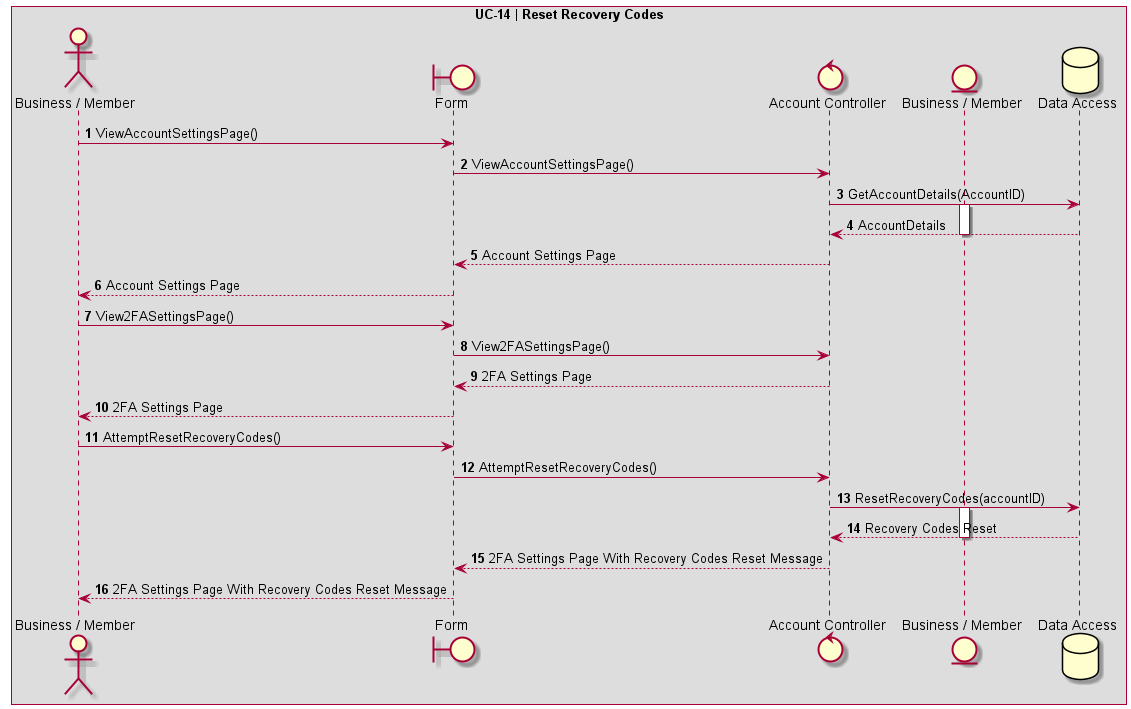

The diagram above was rendered by PlantUML. Its source (embedded in the PNG):
@startuml UC-14 | Reset Recovery Codes

' Formatting
Autonumber
skinparam BoxPadding 10
skinparam ParticipantPadding 10
box "UC-14 | Reset Recovery Codes"

' Actors
actor User as "Business / Member"
boundary Form
control AccountController as "Account Controller"
entity BusinessMemberEntity as "Business / Member"
database DB as "Data Access"

' Code
User -> Form: ViewAccountSettingsPage()
Form -> AccountController: ViewAccountSettingsPage()
AccountController -> DB: GetAccountDetails(AccountID)
activate BusinessMemberEntity
DB --> AccountController: AccountDetails
deactivate BusinessMemberEntity
AccountController --> Form: Account Settings Page
Form --> User: Account Settings Page

User -> Form: View2FASettingsPage()
Form -> AccountController: View2FASettingsPage()
AccountController --> Form: 2FA Settings Page
Form --> User: 2FA Settings Page

User -> Form: AttemptResetRecoveryCodes()
Form -> AccountController: AttemptResetRecoveryCodes()
AccountController -> DB: ResetRecoveryCodes(accountID)
activate BusinessMemberEntity
DB --> AccountController: Recovery Codes Reset
deactivate BusinessMemberEntity
AccountController --> Form: 2FA Settings Page With Recovery Codes Reset Message
Form --> User: 2FA Settings Page With Recovery Codes Reset Message
@enduml